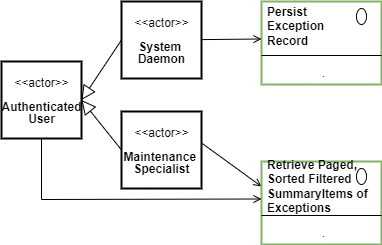

The diagram above was exported from draw.io. Its source (the exported page's mxGraphModel, read from the mxfile embedded in the PNG):
<mxGraphModel dx="782" dy="517" grid="1" gridSize="10" guides="1" tooltips="1" connect="1" arrows="1" fold="1" page="1" pageScale="1" pageWidth="827" pageHeight="1169" math="0" shadow="0">
  <root>
    <mxCell id="C51CaPQ0B-Lk0K0SkZ-6-0" />
    <mxCell id="C51CaPQ0B-Lk0K0SkZ-6-1" parent="C51CaPQ0B-Lk0K0SkZ-6-0" />
    <mxCell id="kI-nWUAVh75FRqppQIqm-4" value="" style="endArrow=block;endFill=0;endSize=12;html=1;strokeColor=#000000;fontSize=10;entryX=1;entryY=0.5;entryDx=0;entryDy=0;exitX=0;exitY=0.5;exitDx=0;exitDy=0;" parent="C51CaPQ0B-Lk0K0SkZ-6-1" source="Yy00xWdVSZUrBKmZrrDK-14" target="Yy00xWdVSZUrBKmZrrDK-16" edge="1">
      <mxGeometry width="160" relative="1" as="geometry">
        <mxPoint x="260" y="370" as="sourcePoint" />
        <mxPoint x="260" y="400" as="targetPoint" />
      </mxGeometry>
    </mxCell>
    <mxCell id="Yy00xWdVSZUrBKmZrrDK-6" style="edgeStyle=none;rounded=0;orthogonalLoop=1;jettySize=auto;html=1;entryX=0;entryY=0.5;entryDx=0;entryDy=0;endArrow=open;endFill=0;exitX=1.01;exitY=0.416;exitDx=0;exitDy=0;exitPerimeter=0;" parent="C51CaPQ0B-Lk0K0SkZ-6-1" source="Yy00xWdVSZUrBKmZrrDK-0" target="Yy00xWdVSZUrBKmZrrDK-2" edge="1">
      <mxGeometry relative="1" as="geometry" />
    </mxCell>
    <mxCell id="Yy00xWdVSZUrBKmZrrDK-0" value="&lt;p style=&quot;line-height: 100%&quot;&gt;&amp;lt;&amp;lt;actor&amp;gt;&amp;gt;&lt;br&gt;&lt;br&gt;&lt;b&gt;Maintenance &lt;br&gt;Specialist&lt;/b&gt;&lt;/p&gt;" style="text;html=1;align=center;verticalAlign=middle;dashed=0;strokeColor=#000000;strokeWidth=2;" parent="C51CaPQ0B-Lk0K0SkZ-6-1" vertex="1">
      <mxGeometry x="240" y="230" width="80" height="77" as="geometry" />
    </mxCell>
    <mxCell id="Yy00xWdVSZUrBKmZrrDK-1" value="" style="fontStyle=1;align=center;verticalAlign=top;childLayout=stackLayout;horizontal=1;horizontalStack=0;resizeParent=1;resizeParentMax=0;resizeLast=0;marginBottom=0;strokeColor=#82b366;strokeWidth=2;fillColor=none;" parent="C51CaPQ0B-Lk0K0SkZ-6-1" vertex="1">
      <mxGeometry x="380" y="280" width="120" height="83" as="geometry" />
    </mxCell>
    <mxCell id="Yy00xWdVSZUrBKmZrrDK-2" value="Retrieve Paged, &lt;br&gt;Sorted Filtered&lt;br&gt;SummaryItems of &lt;br&gt;Exceptions" style="html=1;align=left;spacingLeft=4;verticalAlign=middle;strokeColor=none;fillColor=none;fontStyle=1" parent="Yy00xWdVSZUrBKmZrrDK-1" vertex="1">
      <mxGeometry width="120" height="50" as="geometry" />
    </mxCell>
    <mxCell id="Yy00xWdVSZUrBKmZrrDK-3" value="" style="shape=ellipse;" parent="Yy00xWdVSZUrBKmZrrDK-2" vertex="1">
      <mxGeometry x="1" width="10" height="16" relative="1" as="geometry">
        <mxPoint x="-25" y="7" as="offset" />
      </mxGeometry>
    </mxCell>
    <mxCell id="Yy00xWdVSZUrBKmZrrDK-4" value="" style="line;strokeWidth=1;fillColor=none;align=left;verticalAlign=middle;spacingTop=-1;spacingLeft=3;spacingRight=3;rotatable=0;labelPosition=right;points=[];portConstraint=eastwest;" parent="Yy00xWdVSZUrBKmZrrDK-1" vertex="1">
      <mxGeometry y="50" width="120" height="8" as="geometry" />
    </mxCell>
    <mxCell id="Yy00xWdVSZUrBKmZrrDK-5" value="." style="html=1;align=center;spacingLeft=4;verticalAlign=top;strokeColor=none;fillColor=none;" parent="Yy00xWdVSZUrBKmZrrDK-1" vertex="1">
      <mxGeometry y="58" width="120" height="25" as="geometry" />
    </mxCell>
    <mxCell id="Yy00xWdVSZUrBKmZrrDK-8" style="edgeStyle=none;rounded=0;orthogonalLoop=1;jettySize=auto;html=1;entryX=0;entryY=0.75;entryDx=0;entryDy=0;endArrow=open;endFill=0;exitX=0.5;exitY=1;exitDx=0;exitDy=0;" parent="C51CaPQ0B-Lk0K0SkZ-6-1" source="Yy00xWdVSZUrBKmZrrDK-16" target="Yy00xWdVSZUrBKmZrrDK-2" edge="1">
      <mxGeometry relative="1" as="geometry">
        <mxPoint x="320" y="368.5" as="sourcePoint" />
        <Array as="points">
          <mxPoint x="160" y="318" />
        </Array>
      </mxGeometry>
    </mxCell>
    <mxCell id="Yy00xWdVSZUrBKmZrrDK-9" value="" style="fontStyle=1;align=center;verticalAlign=top;childLayout=stackLayout;horizontal=1;horizontalStack=0;resizeParent=1;resizeParentMax=0;resizeLast=0;marginBottom=0;strokeColor=#82b366;strokeWidth=2;fillColor=none;" parent="C51CaPQ0B-Lk0K0SkZ-6-1" vertex="1">
      <mxGeometry x="380" y="120" width="120" height="83" as="geometry" />
    </mxCell>
    <mxCell id="Yy00xWdVSZUrBKmZrrDK-10" value="Persist &lt;br&gt;Exception&lt;br&gt;Record" style="html=1;align=left;spacingLeft=4;verticalAlign=middle;strokeColor=none;fillColor=none;fontStyle=1" parent="Yy00xWdVSZUrBKmZrrDK-9" vertex="1">
      <mxGeometry width="120" height="50" as="geometry" />
    </mxCell>
    <mxCell id="Yy00xWdVSZUrBKmZrrDK-11" value="" style="shape=ellipse;" parent="Yy00xWdVSZUrBKmZrrDK-10" vertex="1">
      <mxGeometry x="1" width="10" height="16" relative="1" as="geometry">
        <mxPoint x="-25" y="7" as="offset" />
      </mxGeometry>
    </mxCell>
    <mxCell id="Yy00xWdVSZUrBKmZrrDK-12" value="" style="line;strokeWidth=1;fillColor=none;align=left;verticalAlign=middle;spacingTop=-1;spacingLeft=3;spacingRight=3;rotatable=0;labelPosition=right;points=[];portConstraint=eastwest;" parent="Yy00xWdVSZUrBKmZrrDK-9" vertex="1">
      <mxGeometry y="50" width="120" height="8" as="geometry" />
    </mxCell>
    <mxCell id="Yy00xWdVSZUrBKmZrrDK-13" value="." style="html=1;align=center;spacingLeft=4;verticalAlign=top;strokeColor=none;fillColor=none;" parent="Yy00xWdVSZUrBKmZrrDK-9" vertex="1">
      <mxGeometry y="58" width="120" height="25" as="geometry" />
    </mxCell>
    <mxCell id="Yy00xWdVSZUrBKmZrrDK-15" style="edgeStyle=none;rounded=0;orthogonalLoop=1;jettySize=auto;html=1;entryX=0;entryY=0.75;entryDx=0;entryDy=0;endArrow=open;endFill=0;" parent="C51CaPQ0B-Lk0K0SkZ-6-1" source="Yy00xWdVSZUrBKmZrrDK-14" target="Yy00xWdVSZUrBKmZrrDK-10" edge="1">
      <mxGeometry relative="1" as="geometry" />
    </mxCell>
    <mxCell id="Yy00xWdVSZUrBKmZrrDK-14" value="&lt;p style=&quot;line-height: 100%&quot;&gt;&amp;lt;&amp;lt;actor&amp;gt;&amp;gt;&lt;br&gt;&lt;br&gt;&lt;b&gt;System &lt;br&gt;Daemon&lt;/b&gt;&lt;/p&gt;" style="text;html=1;align=center;verticalAlign=middle;dashed=0;strokeColor=#000000;strokeWidth=2;" parent="C51CaPQ0B-Lk0K0SkZ-6-1" vertex="1">
      <mxGeometry x="240" y="120" width="80" height="77" as="geometry" />
    </mxCell>
    <mxCell id="Yy00xWdVSZUrBKmZrrDK-16" value="&lt;p style=&quot;line-height: 100%&quot;&gt;&amp;lt;&amp;lt;actor&amp;gt;&amp;gt;&lt;br&gt;&lt;br&gt;&lt;b&gt;Authenticated&lt;br&gt;User&lt;/b&gt;&lt;/p&gt;" style="text;html=1;align=center;verticalAlign=middle;dashed=0;strokeColor=#000000;strokeWidth=2;" parent="C51CaPQ0B-Lk0K0SkZ-6-1" vertex="1">
      <mxGeometry x="120" y="180" width="80" height="77" as="geometry" />
    </mxCell>
    <mxCell id="Yy00xWdVSZUrBKmZrrDK-17" value="" style="endArrow=block;endFill=0;endSize=12;html=1;strokeColor=#000000;fontSize=10;entryX=1;entryY=0.5;entryDx=0;entryDy=0;exitX=0;exitY=0.5;exitDx=0;exitDy=0;" parent="C51CaPQ0B-Lk0K0SkZ-6-1" source="Yy00xWdVSZUrBKmZrrDK-0" target="Yy00xWdVSZUrBKmZrrDK-16" edge="1">
      <mxGeometry width="160" relative="1" as="geometry">
        <mxPoint x="250" y="168.5" as="sourcePoint" />
        <mxPoint x="210" y="228.5" as="targetPoint" />
      </mxGeometry>
    </mxCell>
  </root>
</mxGraphModel>